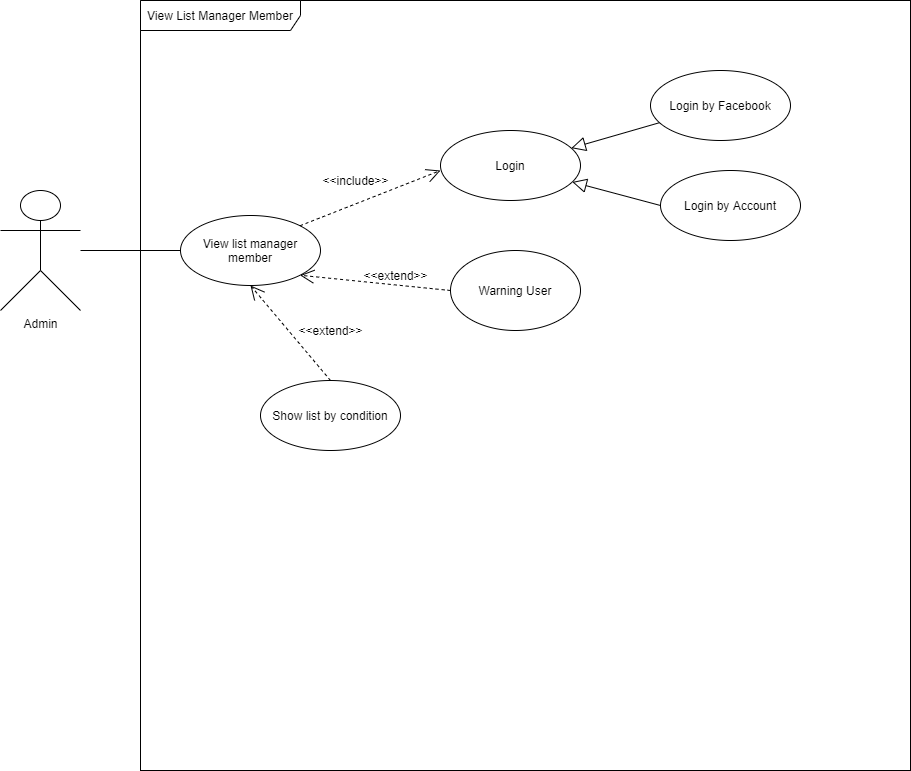

The diagram above was exported from draw.io. Its source (the exported page's mxGraphModel, read from the mxfile embedded in the PNG):
<mxGraphModel dx="852" dy="494" grid="1" gridSize="10" guides="1" tooltips="1" connect="1" arrows="1" fold="1" page="1" pageScale="1" pageWidth="850" pageHeight="1100" math="0" shadow="0">
  <root>
    <mxCell id="0" />
    <mxCell id="1" parent="0" />
    <mxCell id="5E4w11CoWnl0UhFc0yHq-3" value="" style="whiteSpace=wrap;html=1;aspect=fixed;" parent="1" vertex="1">
      <mxGeometry x="180" y="80" width="770" height="770" as="geometry" />
    </mxCell>
    <mxCell id="mLHjseE6QlHjcq5zer_h-18" style="rounded=0;orthogonalLoop=1;jettySize=auto;html=1;entryX=0;entryY=0.5;entryDx=0;entryDy=0;endArrow=none;endFill=0;" parent="1" source="mLHjseE6QlHjcq5zer_h-16" target="mLHjseE6QlHjcq5zer_h-19" edge="1">
      <mxGeometry relative="1" as="geometry">
        <mxPoint x="210" y="330" as="targetPoint" />
      </mxGeometry>
    </mxCell>
    <mxCell id="mLHjseE6QlHjcq5zer_h-16" value="Admin" style="shape=umlActor;verticalLabelPosition=bottom;verticalAlign=top;html=1;" parent="1" vertex="1">
      <mxGeometry x="40" y="270" width="80" height="120" as="geometry" />
    </mxCell>
    <mxCell id="mLHjseE6QlHjcq5zer_h-19" value="View list manager member" style="ellipse;whiteSpace=wrap;html=1;" parent="1" vertex="1">
      <mxGeometry x="220" y="295" width="140" height="70" as="geometry" />
    </mxCell>
    <mxCell id="mLHjseE6QlHjcq5zer_h-24" value="" style="group" parent="1" vertex="1" connectable="0">
      <mxGeometry x="410" y="200" width="210" height="80" as="geometry" />
    </mxCell>
    <mxCell id="mLHjseE6QlHjcq5zer_h-25" value="" style="endArrow=open;dashed=1;endFill=0;endSize=12;html=1;exitX=1;exitY=0;exitDx=0;exitDy=0;" parent="mLHjseE6QlHjcq5zer_h-24" source="mLHjseE6QlHjcq5zer_h-19" edge="1">
      <mxGeometry width="160" relative="1" as="geometry">
        <mxPoint y="20" as="sourcePoint" />
        <mxPoint x="70" y="50" as="targetPoint" />
      </mxGeometry>
    </mxCell>
    <mxCell id="mLHjseE6QlHjcq5zer_h-27" value="Login" style="ellipse;whiteSpace=wrap;html=1;strokeColor=#000000;" parent="mLHjseE6QlHjcq5zer_h-24" vertex="1">
      <mxGeometry x="70" y="10" width="140" height="70" as="geometry" />
    </mxCell>
    <mxCell id="mLHjseE6QlHjcq5zer_h-26" value="&amp;lt;&amp;lt;include&amp;gt;&amp;gt;" style="text;html=1;align=center;verticalAlign=middle;resizable=0;points=[];autosize=1;" parent="1" vertex="1">
      <mxGeometry x="355" y="250" width="80" height="20" as="geometry" />
    </mxCell>
    <mxCell id="mLHjseE6QlHjcq5zer_h-28" value="Warning User" style="ellipse;whiteSpace=wrap;html=1;strokeColor=#000000;" parent="1" vertex="1">
      <mxGeometry x="490" y="330" width="130" height="80" as="geometry" />
    </mxCell>
    <mxCell id="mLHjseE6QlHjcq5zer_h-29" value="" style="group" parent="1" vertex="1" connectable="0">
      <mxGeometry x="345" y="350" width="160" height="20" as="geometry" />
    </mxCell>
    <mxCell id="mLHjseE6QlHjcq5zer_h-31" value="&amp;lt;&amp;lt;extend&amp;gt;&amp;gt;" style="text;html=1;align=center;verticalAlign=middle;resizable=0;points=[];autosize=1;" parent="mLHjseE6QlHjcq5zer_h-29" vertex="1">
      <mxGeometry x="50" y="-5" width="80" height="20" as="geometry" />
    </mxCell>
    <mxCell id="mLHjseE6QlHjcq5zer_h-30" value="" style="endArrow=open;dashed=1;endFill=0;endSize=12;html=1;entryX=1;entryY=1;entryDx=0;entryDy=0;exitX=0;exitY=0.5;exitDx=0;exitDy=0;" parent="1" source="mLHjseE6QlHjcq5zer_h-28" target="mLHjseE6QlHjcq5zer_h-19" edge="1">
      <mxGeometry width="160" relative="1" as="geometry">
        <mxPoint x="320" y="410" as="sourcePoint" />
        <mxPoint x="480" y="410" as="targetPoint" />
      </mxGeometry>
    </mxCell>
    <mxCell id="mLHjseE6QlHjcq5zer_h-32" value="&lt;span&gt;Show list by condition&lt;/span&gt;" style="ellipse;whiteSpace=wrap;html=1;strokeColor=#000000;" parent="1" vertex="1">
      <mxGeometry x="300" y="460" width="140" height="70" as="geometry" />
    </mxCell>
    <mxCell id="mLHjseE6QlHjcq5zer_h-35" value="" style="group" parent="1" vertex="1" connectable="0">
      <mxGeometry x="275" y="400" width="160" height="20" as="geometry" />
    </mxCell>
    <mxCell id="mLHjseE6QlHjcq5zer_h-37" value="&amp;lt;&amp;lt;extend&amp;gt;&amp;gt;" style="text;html=1;align=center;verticalAlign=middle;resizable=0;points=[];autosize=1;" parent="mLHjseE6QlHjcq5zer_h-35" vertex="1">
      <mxGeometry x="55" width="80" height="20" as="geometry" />
    </mxCell>
    <mxCell id="mLHjseE6QlHjcq5zer_h-36" value="" style="endArrow=open;dashed=1;endFill=0;endSize=12;html=1;entryX=0.5;entryY=1;entryDx=0;entryDy=0;exitX=0.5;exitY=0;exitDx=0;exitDy=0;" parent="1" source="mLHjseE6QlHjcq5zer_h-32" target="mLHjseE6QlHjcq5zer_h-19" edge="1">
      <mxGeometry width="160" relative="1" as="geometry">
        <mxPoint x="310" y="460" as="sourcePoint" />
        <mxPoint x="470" y="460" as="targetPoint" />
      </mxGeometry>
    </mxCell>
    <mxCell id="mLHjseE6QlHjcq5zer_h-42" value="" style="endArrow=block;endFill=0;endSize=12;html=1;" parent="1" source="mLHjseE6QlHjcq5zer_h-45" target="mLHjseE6QlHjcq5zer_h-27" edge="1">
      <mxGeometry width="160" relative="1" as="geometry">
        <mxPoint x="680" y="160" as="sourcePoint" />
        <mxPoint x="700" y="180" as="targetPoint" />
      </mxGeometry>
    </mxCell>
    <mxCell id="mLHjseE6QlHjcq5zer_h-43" value="" style="group" parent="1" vertex="1" connectable="0">
      <mxGeometry x="620" y="140" width="210" height="80" as="geometry" />
    </mxCell>
    <mxCell id="mLHjseE6QlHjcq5zer_h-45" value="Login by Facebook" style="ellipse;whiteSpace=wrap;html=1;strokeColor=#000000;" parent="mLHjseE6QlHjcq5zer_h-43" vertex="1">
      <mxGeometry x="70" y="10" width="140" height="70" as="geometry" />
    </mxCell>
    <mxCell id="mLHjseE6QlHjcq5zer_h-46" value="Login by Account" style="ellipse;whiteSpace=wrap;html=1;strokeColor=#000000;" parent="1" vertex="1">
      <mxGeometry x="700" y="250" width="140" height="70" as="geometry" />
    </mxCell>
    <mxCell id="mLHjseE6QlHjcq5zer_h-47" value="" style="endArrow=block;endFill=0;endSize=12;html=1;exitX=0;exitY=0.5;exitDx=0;exitDy=0;" parent="1" source="mLHjseE6QlHjcq5zer_h-46" target="mLHjseE6QlHjcq5zer_h-27" edge="1">
      <mxGeometry width="160" relative="1" as="geometry">
        <mxPoint x="759.826107058406" y="153.66207566593243" as="sourcePoint" />
        <mxPoint x="628.04" y="247.01999999999998" as="targetPoint" />
      </mxGeometry>
    </mxCell>
    <mxCell id="q5d4u1Fg2F1JW2JVY4ys-1" value="View List Manager Member" style="shape=umlFrame;whiteSpace=wrap;html=1;width=160;height=30;" vertex="1" parent="1">
      <mxGeometry x="180" y="80" width="770" height="770" as="geometry" />
    </mxCell>
  </root>
</mxGraphModel>